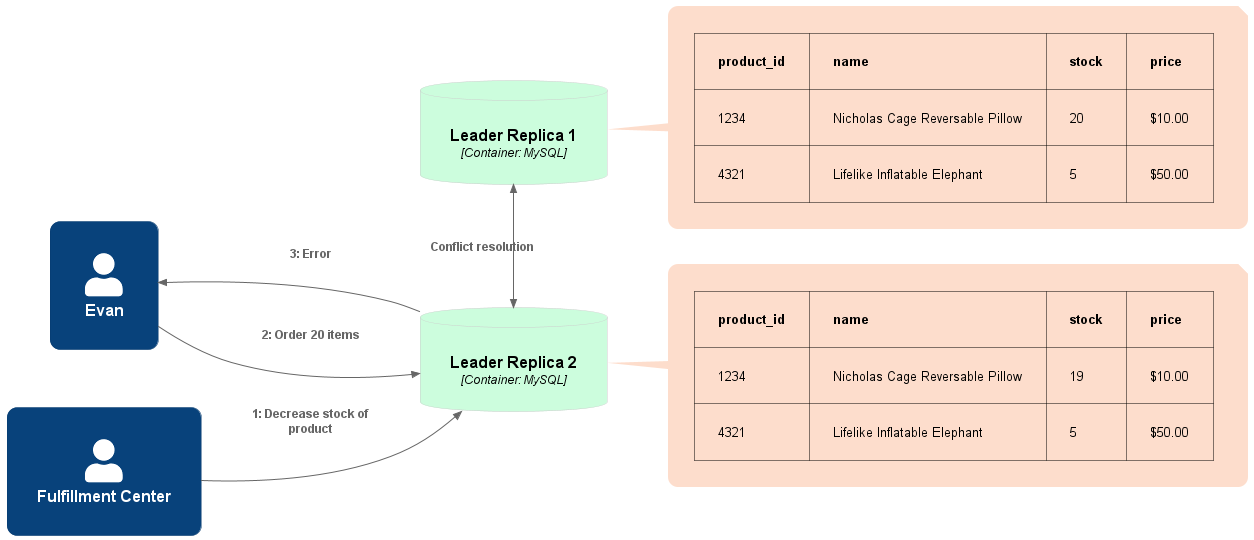

The diagram above was rendered by PlantUML. Its source (embedded in the PNG):
@startuml AvoidWriteConflict

left to right direction

!include https://raw.githubusercontent.com/plantuml-stdlib/C4-PlantUML/master/C4_Dynamic.puml

!define DEVICONS https://raw.githubusercontent.com/tupadr3/plantuml-icon-font-sprites/master/devicons
!include DEVICONS/laravel.puml
!include DEVICONS/javascript.puml
!include DEVICONS/mysql.puml
!include DEVICONS/chrome.puml

!define AWSPuml https://raw.githubusercontent.com/awslabs/aws-icons-for-plantuml/v11.1/dist
!includeurl AWSPuml/AWSCommon.puml
!includeurl AWSPuml/Database/RDS.puml
!includeurl AWSPuml/Compute/EC2.puml
!includeurl AWSPuml/Compute/EC2AutoScaling.puml
!includeurl AWSPuml/NetworkingContentDelivery/ElasticLoadBalancing.puml
!includeurl AWSPuml/Storage/SimpleStorageService.puml
' make orange
AddContainerTag("AWS", $borderColor="#ff9900", $bgColor="#ffffff", $fontColor="#000000")

AddContainerTag("browser", $bgColor="#bcddfc", $fontColor="#000000")
AddContainerTag("database", $bgColor="#ccfddd", $fontColor="#000000", $borderColor="#cccccc")

skinparam roundcorner 20
skinparam Padding 20
skinparam NoteBorderColor transparent
skinparam NoteBackgroundColor #FDDDCC
' skinparam NoteFontColor white

UpdateElementStyle(node, $borderColor="#cccccc", $fontColor="#5c5c5c")
UpdateElementStyle(container, $bgColor="#5388cb")

hide stereotype

Person(staff, "Fulfillment Center", "")
Person(tutors, "Evan", "")

ContainerDb(db, "Leader Replica 1", "Container: MySQL", $tags="database")
note right of db
  |= product_id |= name |= stock |= price |
  | 1234 | Nicholas Cage Reversable Pillow | 20 | $10.00 |
  | 4321 | Lifelike Inflatable Elephant | 5 | $50.00 |
end note

ContainerDb(db2, "Leader Replica 2", "Container: MySQL", $tags="database")
note right of db2
  |= product_id |= name |= stock |= price |
  | 1234 | Nicholas Cage Reversable Pillow | 19 | $10.00 |
  | 4321 | Lifelike Inflatable Elephant | 5 | $50.00 |
end note

Rel(staff, db2, "Decrease stock of product")
Rel(tutors, db2, "Order 20 items")
Rel_U(db2, tutors, "Error")
BiRel_R(db, db2, "Conflict resolution")

@enduml